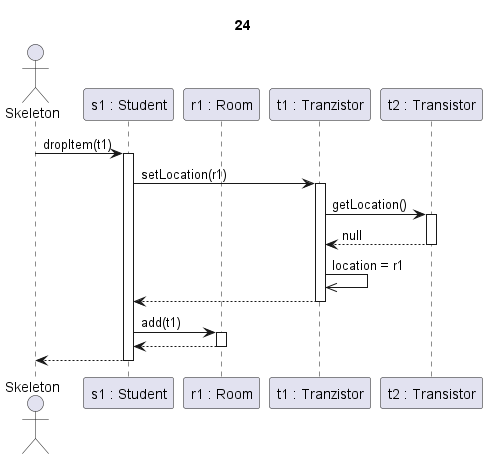

The diagram above was rendered by PlantUML. Its source (embedded in the PNG):
@startuml transistor drop 1

title 24

actor Skeleton as sk
participant "s1 : Student" as s
participant "r1 : Room" as r
Participant "t1 : Tranzistor" as tranz1
participant "t2 : Transistor" as tranz2

sk->s ++: dropItem(t1)

s-> tranz1 ++: setLocation(r1)

tranz1->tranz2 ++: getLocation()
tranz2-->tranz1 --: null

tranz1 ->> tranz1 : location = r1

s <-- tranz1 --:

s -> r ++: add(t1)
r-->s --:

s-->sk --:

@enduml